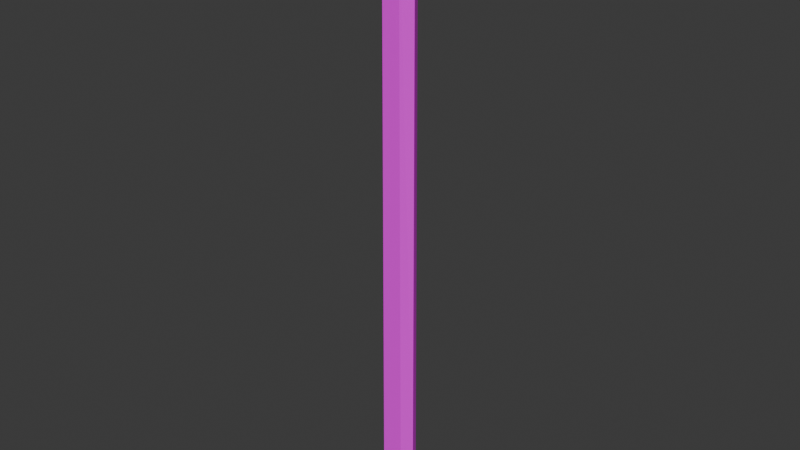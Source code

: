 # Source: Sledgehammer.blend  (saved by Blender 4.5.91; exported with 4.5.12 LTS)
import bpy
from mathutils import Matrix  # noqa: F401  (used for matrix-valued properties, if any)

bpy.ops.wm.read_factory_settings(use_empty=True)
scene = bpy.context.scene
scene.name = 'Scene'

# ---- collections
col_collection = bpy.data.collections.new('Collection'); scene.collection.children.link(col_collection)

# ---- images (referenced by path relative to the original .blend; pixels are not part of the script)
import os
ASSET_DIR = os.environ.get("B2B_ASSET_DIR", "")  # directory of the original .blend (textures are referenced by path, not embedded)
HERE = os.path.dirname(os.path.abspath(__file__))  # packed textures are extracted next to this script under _unpacked/

def load_image(name, relpath, width, height, colorspace="sRGB"):
    """Load a texture the original file referenced (path relative to the .blend, or extracted next to this script)."""
    p = next((c for c in (os.path.join(HERE, relpath), os.path.join(ASSET_DIR, relpath)) if relpath and os.path.exists(c)), "")
    if p:
        img = bpy.data.images.load(p, check_existing=True)
        img.name = name
    else:  # same state as the original file: an image datablock whose file is absent (Cycles renders it pink)
        img = bpy.data.images.new(name, width, height)
        img.source = "FILE"
        img.filepath = "//" + (relpath or name)
    img.colorspace_settings.name = colorspace
    return img
img_ak_palette_png = load_image('AK_Palette.png', 'AK_Palette.png', 1024, 1024, 'sRGB')

# ---- materials (node trees are filled in below, after node groups)
mat_hammermat = bpy.data.materials.new('HammerMat')
mat_hammermat.alpha_threshold = 0.0
mat_hammermat.roughness = 0.5
mat_hammermat.line_color = (0.0, 0.0, 0.0, 1.0)

# ---- material node trees
mat_hammermat.use_nodes = True; mat_hammermat.node_tree.nodes.clear()
_N = mat_hammermat.node_tree.nodes; _L = mat_hammermat.node_tree.links
n0 = _N.new('ShaderNodeOutputMaterial'); n0.name = 'Material Output'; n0.location = (200, 100)
n1 = _N.new('ShaderNodeBsdfPrincipled'); n1.name = 'Principled BSDF'; n1.location = (-200, 100)
n1.inputs[2].default_value = 0.8254
n1.inputs[3].default_value = 1.45
n2 = _N.new('ShaderNodeTexImage'); n2.name = 'Image Texture'; n2.location = (-490, 80)
n2.image = img_ak_palette_png
n2.interpolation = 'Closest'
_L.new(n1.outputs[0], n0.inputs[0])
_L.new(n2.outputs[0], n1.inputs[0])
n0.is_active_output = True

# ---- world
world_world = bpy.data.worlds.new('World'); scene.world = world_world
world_world.use_nodes = True; world_world.node_tree.nodes.clear()
_N = world_world.node_tree.nodes; _L = world_world.node_tree.links
n0 = _N.new('ShaderNodeOutputWorld'); n0.name = 'World Output'; n0.location = (200, 100)
n1 = _N.new('ShaderNodeBackground'); n1.name = 'Background'; n1.location = (-200, 100)
n1.inputs[0].default_value = (0.05088, 0.05088, 0.05088, 1.0)
_L.new(n1.outputs[0], n0.inputs[0])
n0.is_active_output = True
world_world.color = (0.05088, 0.05088, 0.05088)
world_world.sun_shadow_jitter_overblur = 0.0

# ---- meshes
me_cube_001 = bpy.data.meshes.new('Cube.001')
me_cube_001.from_pydata([(0.0, 0.04106, 0.5064), (0.0, 0.04106, 0.5885), (0.0, -0.04106, 0.5064), (0.0, -0.04106, 0.5885), (0.02576, -0.04106, 0.5885), (0.02576, 0.04106, 0.5064), (0.01624, -0.01766, -0.2518), (0.01624, 0.01766, -0.2518), (0.02576, -0.04106, 0.5064), (0.02576, 0.04106, 0.5885), (0.02096, 0.02332, -0.2792), (0.02096, -0.02332, -0.2792), (0.0, 0.01766, -0.2518), (0.0, -0.01766, -0.2518), (0.0, 0.02332, -0.2792), (0.0, -0.02332, -0.2792), (0.04717, 0.04106, 0.532), (0.04717, 0.01546, 0.5064), (0.04717, -0.04106, 0.5629), (0.04717, -0.01546, 0.5885), (0.1, -0.04106, 0.532), (0.1, -0.01546, 0.5064), (0.1, -0.01546, 0.5885), (0.1, -0.04106, 0.5629), (0.1, 0.01546, 0.5064), (0.1, 0.04106, 0.532), (0.1, 0.04106, 0.5629), (0.1, 0.01546, 0.5885), (0.04717, -0.01546, 0.5064), (0.04717, -0.04106, 0.532), (0.04717, 0.01546, 0.5885), (0.04717, 0.04106, 0.5629), (0.0249, 0.0, -0.2518), (0.03464, 0.0, -0.2792), (0.0, 0.01916, 0.5005), (0.02626, 0.0, -0.2929), (0.0176, 0.01554, -0.2929), (0.0, -0.01554, -0.2929), (0.0176, -0.01554, -0.2929), (0.0, 0.01554, -0.2929), (0.0, 0.0, -0.2929), (0.0, 0.01766, 0.6005), (0.01289, 0.01766, 0.6005), (0.02267, 0.0, 0.6005), (0.01289, -0.01766, 0.6005), (0.0, -0.01766, 0.6005), (0.0, 0.0, 0.6005), (0.01491, 0.01916, 0.5005), (0.02552, 0.0, 0.5005), (0.01491, -0.01916, 0.5005), (0.0, -0.01916, 0.5005), (0.0, 0.0, 0.5005), (0.0, 0.01916, 0.5936), (0.01491, 0.01916, 0.5936), (0.02552, 0.0, 0.5936), (0.01491, -0.01916, 0.5936), (0.0, -0.01916, 0.5936), (0.0, 0.0, 0.5936)], [], [(9, 1, 3, 4), (8, 4, 3, 2), (32, 43, 44, 6), (6, 44, 45, 13), (12, 7, 10, 14), (14, 10, 36, 39), (32, 6, 11, 33), (0, 1, 9, 5), (6, 13, 15, 11), (0, 5, 8, 2), (7, 42, 43, 32), (16, 17, 5), (18, 19, 4), (28, 29, 8), (30, 31, 9), (30, 27, 26, 31), (28, 21, 20, 29), (24, 17, 16, 25), (22, 19, 18, 23), (5, 9, 31, 16), (16, 31, 26, 25), (5, 17, 28, 8), (17, 24, 21, 28), (30, 9, 4, 19), (20, 23, 18, 29), (27, 30, 19, 22), (8, 29, 18, 4), (24, 25, 26, 27, 22, 23, 20, 21), (7, 32, 33, 10), (11, 15, 37, 38), (40, 35, 38, 37), (39, 36, 35, 40), (33, 11, 38, 35), (10, 33, 35, 36), (43, 46, 45, 44), (42, 41, 46, 43), (48, 49, 50, 51), (47, 48, 51, 34), (54, 57, 56, 55), (53, 52, 57, 54), (49, 48, 54, 55), (48, 47, 53, 54), (50, 49, 55, 56), (47, 34, 52, 53), (12, 41, 42, 7)])
_uv = me_cube_001.uv_layers.new(name='UVMap')
_uv.uv.foreach_set('vector', [0.9525, 0.825, 0.975, 0.825, 0.975, 0.925, 0.9525, 0.925, 0.825, 0.9525, 0.925, 0.9525, 0.925, 0.975, 0.825, 0.975, 0.827, 0.6328, 0.927, 0.6328, 0.927, 0.6828, 0.827, 0.6828, 0.827, 0.6828, 0.927, 0.6828, 0.927, 0.7328, 0.827, 0.7328, 0.827, 0.5328, 0.827, 0.5828, 0.827, 0.5828, 0.827, 0.5328, 0.827, 0.5328, 0.827, 0.5828, 0.827, 0.5828, 0.827, 0.5328, 0.827, 0.6328, 0.827, 0.6828, 0.827, 0.6828, 0.827, 0.6328, 0.825, 0.775, 0.925, 0.775, 0.925, 0.7975, 0.825, 0.7975, 0.827, 0.6828, 0.827, 0.7328, 0.827, 0.7328, 0.827, 0.6828, 0.775, 0.825, 0.7975, 0.825, 0.7975, 0.925, 0.775, 0.925, 0.827, 0.5828, 0.927, 0.5828, 0.927, 0.6328, 0.827, 0.6328, 0.8044, 0.825, 0.8044, 0.8562, 0.7975, 0.825, 0.8938, 0.9456, 0.925, 0.9456, 0.925, 0.9525, 0.8044, 0.8938, 0.8044, 0.925, 0.7975, 0.925, 0.925, 0.8044, 0.8938, 0.8044, 0.925, 0.7975, 0.925, 0.8044, 0.925, 0.8507, 0.8938, 0.825, 0.8938, 0.8044, 0.8044, 0.8938, 0.825, 0.8938, 0.8507, 0.925, 0.8044, 0.925, 0.825, 0.8562, 0.8044, 0.8562, 0.8044, 0.825, 0.8507, 0.825, 0.925, 0.8993, 0.925, 0.9456, 0.8938, 0.9456, 0.8938, 0.925, 0.825, 0.7975, 0.925, 0.7975, 0.8938, 0.8044, 0.8562, 0.8044, 0.8562, 0.8044, 0.8938, 0.8044, 0.8938, 0.825, 0.8507, 0.825, 0.7975, 0.825, 0.8044, 0.8562, 0.8044, 0.8938, 0.7975, 0.925, 0.8044, 0.8562, 0.825, 0.8562, 0.825, 0.8938, 0.8044, 0.8938, 0.9456, 0.8562, 0.9525, 0.825, 0.9525, 0.925, 0.9456, 0.8938, 0.8507, 0.925, 0.8938, 0.925, 0.8938, 0.9456, 0.8562, 0.9456, 0.925, 0.8507, 0.9456, 0.8562, 0.9456, 0.8938, 0.925, 0.8993, 0.825, 0.9525, 0.8562, 0.9456, 0.8938, 0.9456, 0.925, 0.9525, 0.825, 0.8562, 0.8507, 0.825, 0.8938, 0.825, 0.925, 0.8507, 0.925, 0.8993, 0.8938, 0.925, 0.8507, 0.925, 0.825, 0.8938, 0.827, 0.5828, 0.827, 0.6328, 0.827, 0.6328, 0.827, 0.5828, 0.827, 0.6828, 0.827, 0.7328, 0.827, 0.7328, 0.827, 0.6828, 0.777, 0.6328, 0.827, 0.6328, 0.827, 0.6828, 0.777, 0.6828, 0.777, 0.5828, 0.827, 0.5828, 0.827, 0.6328, 0.777, 0.6328, 0.827, 0.6328, 0.827, 0.6828, 0.827, 0.6828, 0.827, 0.6328, 0.827, 0.5828, 0.827, 0.6328, 0.827, 0.6328, 0.827, 0.5828, 0.927, 0.6328, 0.977, 0.6328, 0.977, 0.6828, 0.927, 0.6828, 0.927, 0.5828, 0.977, 0.5828, 0.977, 0.6328, 0.927, 0.6328, 0.6369, 0.875, 0.6369, 0.9762, 0.7381, 0.9762, 0.7381, 0.875, 0.6369, 0.7738, 0.6369, 0.875, 0.7381, 0.875, 0.7381, 0.7738, 0.6369, 0.875, 0.7381, 0.875, 0.7381, 0.9762, 0.6369, 0.9762, 0.6369, 0.7738, 0.7381, 0.7738, 0.7381, 0.875, 0.6369, 0.875, 0.6369, 0.9762, 0.6369, 0.875, 0.6369, 0.875, 0.6369, 0.9762, 0.6369, 0.875, 0.6369, 0.7738, 0.6369, 0.7738, 0.6369, 0.875, 0.7381, 0.9762, 0.6369, 0.9762, 0.6369, 0.9762, 0.7381, 0.9762, 0.6369, 0.7738, 0.7381, 0.7738, 0.7381, 0.7738, 0.6369, 0.7738, 0.827, 0.5328, 0.927, 0.5328, 0.927, 0.5828, 0.827, 0.5828])
me_cube_001.materials.append(mat_hammermat)
me_cube_001.update()

# ---- objects
ob_hammer = bpy.data.objects.new('Hammer', me_cube_001)

# ---- transforms, parenting, visibility, modifiers, constraints
ob_hammer.location = (0.0, 0.0, 0.0)
_m = ob_hammer.modifiers.new('Mirror', 'MIRROR')
_m.use_clip = True

# ---- collection membership
col_collection.objects.link(ob_hammer)

# ---- scene / render settings (as saved in the file)
scene.frame_start = 1; scene.frame_end = 250; scene.frame_set(0)
scene.render.engine = 'BLENDER_EEVEE_NEXT'
bpy.context.view_layer.update()

# ---- added for rendering (the .blend has no active camera and no usable light): camera, sun
cam_auto = bpy.data.cameras.new('AutoCamera')
cam_auto.lens = 50.0
cam_auto.sensor_width = 36.0
cam_auto.clip_end = 1000.0
ob_auto_camera = bpy.data.objects.new('AutoCamera', cam_auto)
scene.collection.objects.link(ob_auto_camera)
ob_auto_camera.location = (0.850398, -1.02048, 0.834107)
ob_auto_camera.rotation_euler = (1.09748, -7.21219e-08, 0.694738)
scene.camera = ob_auto_camera
light_auto_sun = bpy.data.lights.new('AutoSun', 'SUN')
light_auto_sun.energy = 3.0
light_auto_sun.angle = 0.0523599
ob_auto_sun = bpy.data.objects.new('AutoSun', light_auto_sun)
scene.collection.objects.link(ob_auto_sun)
ob_auto_sun.rotation_euler = (0.872665, 0.174533, 0.523599)
bpy.context.view_layer.update()
